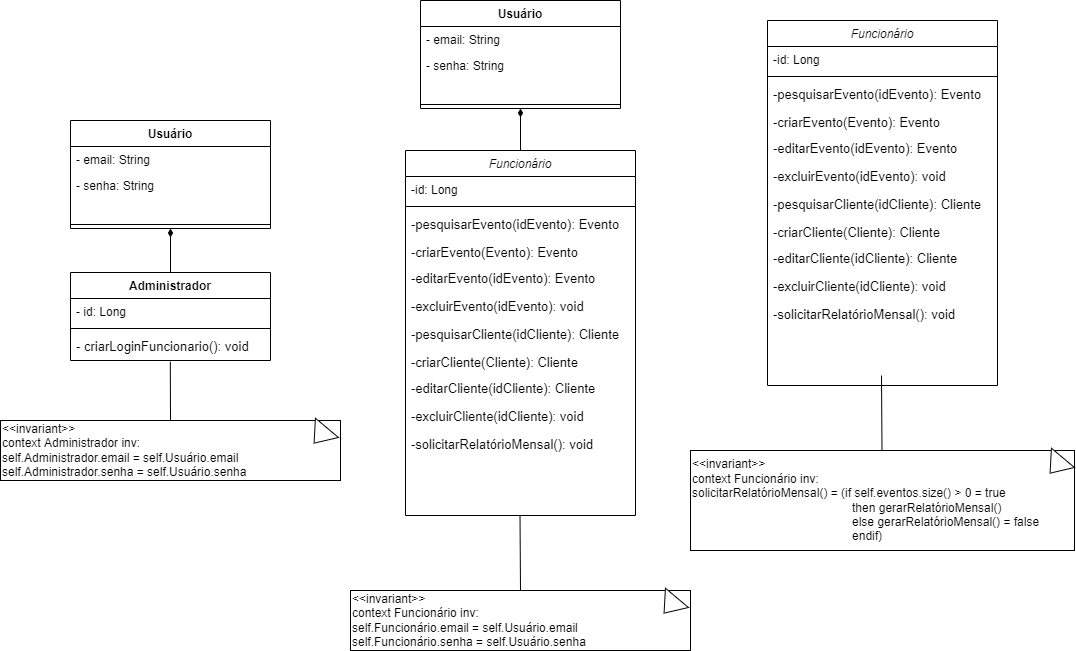

The diagram above was exported from draw.io. Its source (the exported page's mxGraphModel, read from the mxfile embedded in the PNG):
<mxGraphModel dx="3134" dy="899" grid="1" gridSize="10" guides="1" tooltips="1" connect="1" arrows="1" fold="1" page="1" pageScale="1" pageWidth="827" pageHeight="1169" math="0" shadow="0">
  <root>
    <mxCell id="0" />
    <mxCell id="1" parent="0" />
    <mxCell id="aI2b7ny9oLMZ1ZEuGfsn-1" value="Usuário" style="swimlane;fontStyle=1;align=center;verticalAlign=top;childLayout=stackLayout;horizontal=1;startSize=26;horizontalStack=0;resizeParent=1;resizeParentMax=0;resizeLast=0;collapsible=1;marginBottom=0;" vertex="1" parent="1">
      <mxGeometry x="-1210" y="170" width="200" height="108" as="geometry">
        <mxRectangle x="290" y="240" width="350" height="160" as="alternateBounds" />
      </mxGeometry>
    </mxCell>
    <mxCell id="aI2b7ny9oLMZ1ZEuGfsn-2" value="- email: String" style="text;strokeColor=none;fillColor=none;align=left;verticalAlign=top;spacingLeft=4;spacingRight=4;overflow=hidden;rotatable=0;points=[[0,0.5],[1,0.5]];portConstraint=eastwest;" vertex="1" parent="aI2b7ny9oLMZ1ZEuGfsn-1">
      <mxGeometry y="26" width="200" height="26" as="geometry" />
    </mxCell>
    <mxCell id="aI2b7ny9oLMZ1ZEuGfsn-3" value="- senha: String" style="text;strokeColor=none;fillColor=none;align=left;verticalAlign=top;spacingLeft=4;spacingRight=4;overflow=hidden;rotatable=0;points=[[0,0.5],[1,0.5]];portConstraint=eastwest;" vertex="1" parent="aI2b7ny9oLMZ1ZEuGfsn-1">
      <mxGeometry y="52" width="200" height="48" as="geometry" />
    </mxCell>
    <mxCell id="aI2b7ny9oLMZ1ZEuGfsn-4" value="" style="line;strokeWidth=1;fillColor=none;align=left;verticalAlign=middle;spacingTop=-1;spacingLeft=3;spacingRight=3;rotatable=0;labelPosition=right;points=[];portConstraint=eastwest;" vertex="1" parent="aI2b7ny9oLMZ1ZEuGfsn-1">
      <mxGeometry y="100" width="200" height="8" as="geometry" />
    </mxCell>
    <mxCell id="aI2b7ny9oLMZ1ZEuGfsn-5" value="Administrador" style="swimlane;fontStyle=1;align=center;verticalAlign=top;childLayout=stackLayout;horizontal=1;startSize=26;horizontalStack=0;resizeParent=1;resizeParentMax=0;resizeLast=0;collapsible=1;marginBottom=0;" vertex="1" parent="1">
      <mxGeometry x="-1210" y="322" width="200" height="88" as="geometry">
        <mxRectangle x="290" y="240" width="350" height="160" as="alternateBounds" />
      </mxGeometry>
    </mxCell>
    <mxCell id="aI2b7ny9oLMZ1ZEuGfsn-6" value="- id: Long" style="text;strokeColor=none;fillColor=none;align=left;verticalAlign=top;spacingLeft=4;spacingRight=4;overflow=hidden;rotatable=0;points=[[0,0.5],[1,0.5]];portConstraint=eastwest;" vertex="1" parent="aI2b7ny9oLMZ1ZEuGfsn-5">
      <mxGeometry y="26" width="200" height="26" as="geometry" />
    </mxCell>
    <mxCell id="aI2b7ny9oLMZ1ZEuGfsn-7" value="" style="line;strokeWidth=1;fillColor=none;align=left;verticalAlign=middle;spacingTop=-1;spacingLeft=3;spacingRight=3;rotatable=0;labelPosition=right;points=[];portConstraint=eastwest;" vertex="1" parent="aI2b7ny9oLMZ1ZEuGfsn-5">
      <mxGeometry y="52" width="200" height="8" as="geometry" />
    </mxCell>
    <mxCell id="aI2b7ny9oLMZ1ZEuGfsn-8" value="- criarLoginFuncionario(): void" style="text;align=left;verticalAlign=top;spacingLeft=4;spacingRight=4;overflow=hidden;rotatable=0;points=[[0,0.5],[1,0.5]];portConstraint=eastwest;fontSize=13;" vertex="1" parent="aI2b7ny9oLMZ1ZEuGfsn-5">
      <mxGeometry y="60" width="200" height="28" as="geometry" />
    </mxCell>
    <mxCell id="aI2b7ny9oLMZ1ZEuGfsn-9" style="edgeStyle=orthogonalEdgeStyle;rounded=0;orthogonalLoop=1;jettySize=auto;html=1;exitX=0.5;exitY=0;exitDx=0;exitDy=0;endArrow=diamondThin;endFill=1;entryX=0.5;entryY=1;entryDx=0;entryDy=0;" edge="1" parent="1" source="aI2b7ny9oLMZ1ZEuGfsn-5" target="aI2b7ny9oLMZ1ZEuGfsn-1">
      <mxGeometry relative="1" as="geometry">
        <mxPoint x="-920" y="379.9999999999998" as="sourcePoint" />
        <mxPoint x="-1091" y="287" as="targetPoint" />
        <Array as="points" />
      </mxGeometry>
    </mxCell>
    <mxCell id="aI2b7ny9oLMZ1ZEuGfsn-10" value="" style="endArrow=none;html=1;rounded=0;entryX=0.499;entryY=1.044;entryDx=0;entryDy=0;entryPerimeter=0;" edge="1" parent="1" target="aI2b7ny9oLMZ1ZEuGfsn-8">
      <mxGeometry width="50" height="50" relative="1" as="geometry">
        <mxPoint x="-1110" y="470" as="sourcePoint" />
        <mxPoint x="-1080" y="530" as="targetPoint" />
      </mxGeometry>
    </mxCell>
    <mxCell id="aI2b7ny9oLMZ1ZEuGfsn-16" value="&amp;lt;&amp;lt;invariant&amp;gt;&amp;gt;&lt;br&gt;context Administrador inv:&lt;br&gt;self.Administrador.email = self.Usuário.email&lt;br&gt;self.Administrador.senha = self.Usuário.senha" style="rounded=0;whiteSpace=wrap;html=1;align=left;" vertex="1" parent="1">
      <mxGeometry x="-1280" y="470" width="340" height="60" as="geometry" />
    </mxCell>
    <mxCell id="aI2b7ny9oLMZ1ZEuGfsn-17" value="" style="triangle;whiteSpace=wrap;html=1;rotation=130;" vertex="1" parent="1">
      <mxGeometry x="-970" y="470" width="20" height="30" as="geometry" />
    </mxCell>
    <mxCell id="aI2b7ny9oLMZ1ZEuGfsn-73" value="Usuário" style="swimlane;fontStyle=1;align=center;verticalAlign=top;childLayout=stackLayout;horizontal=1;startSize=26;horizontalStack=0;resizeParent=1;resizeParentMax=0;resizeLast=0;collapsible=1;marginBottom=0;" vertex="1" parent="1">
      <mxGeometry x="-860" y="50" width="200" height="108" as="geometry">
        <mxRectangle x="290" y="240" width="350" height="160" as="alternateBounds" />
      </mxGeometry>
    </mxCell>
    <mxCell id="aI2b7ny9oLMZ1ZEuGfsn-74" value="- email: String" style="text;strokeColor=none;fillColor=none;align=left;verticalAlign=top;spacingLeft=4;spacingRight=4;overflow=hidden;rotatable=0;points=[[0,0.5],[1,0.5]];portConstraint=eastwest;" vertex="1" parent="aI2b7ny9oLMZ1ZEuGfsn-73">
      <mxGeometry y="26" width="200" height="26" as="geometry" />
    </mxCell>
    <mxCell id="aI2b7ny9oLMZ1ZEuGfsn-75" value="- senha: String" style="text;strokeColor=none;fillColor=none;align=left;verticalAlign=top;spacingLeft=4;spacingRight=4;overflow=hidden;rotatable=0;points=[[0,0.5],[1,0.5]];portConstraint=eastwest;" vertex="1" parent="aI2b7ny9oLMZ1ZEuGfsn-73">
      <mxGeometry y="52" width="200" height="48" as="geometry" />
    </mxCell>
    <mxCell id="aI2b7ny9oLMZ1ZEuGfsn-76" value="" style="line;strokeWidth=1;fillColor=none;align=left;verticalAlign=middle;spacingTop=-1;spacingLeft=3;spacingRight=3;rotatable=0;labelPosition=right;points=[];portConstraint=eastwest;" vertex="1" parent="aI2b7ny9oLMZ1ZEuGfsn-73">
      <mxGeometry y="100" width="200" height="8" as="geometry" />
    </mxCell>
    <mxCell id="aI2b7ny9oLMZ1ZEuGfsn-81" style="edgeStyle=orthogonalEdgeStyle;rounded=0;orthogonalLoop=1;jettySize=auto;html=1;exitX=0.5;exitY=0;exitDx=0;exitDy=0;endArrow=diamondThin;endFill=1;entryX=0.5;entryY=1;entryDx=0;entryDy=0;" edge="1" parent="1" source="aI2b7ny9oLMZ1ZEuGfsn-85" target="aI2b7ny9oLMZ1ZEuGfsn-73">
      <mxGeometry relative="1" as="geometry">
        <mxPoint x="-760" y="280" as="sourcePoint" />
        <mxPoint x="-741" y="167" as="targetPoint" />
        <Array as="points" />
      </mxGeometry>
    </mxCell>
    <mxCell id="aI2b7ny9oLMZ1ZEuGfsn-82" value="" style="endArrow=none;html=1;rounded=0;entryX=0.499;entryY=1.044;entryDx=0;entryDy=0;entryPerimeter=0;" edge="1" parent="1">
      <mxGeometry width="50" height="50" relative="1" as="geometry">
        <mxPoint x="-760" y="640" as="sourcePoint" />
        <mxPoint x="-760.4999999999998" y="565.002" as="targetPoint" />
      </mxGeometry>
    </mxCell>
    <mxCell id="aI2b7ny9oLMZ1ZEuGfsn-83" value="&amp;lt;&amp;lt;invariant&amp;gt;&amp;gt;&lt;br&gt;context Funcionário inv:&lt;br&gt;self.Funcionário.email = self.Usuário.email&lt;br&gt;self.Funcionário.senha = self.Usuário.senha" style="rounded=0;whiteSpace=wrap;html=1;align=left;" vertex="1" parent="1">
      <mxGeometry x="-930" y="640" width="340" height="60" as="geometry" />
    </mxCell>
    <mxCell id="aI2b7ny9oLMZ1ZEuGfsn-84" value="" style="triangle;whiteSpace=wrap;html=1;rotation=130;" vertex="1" parent="1">
      <mxGeometry x="-620" y="640" width="20" height="30" as="geometry" />
    </mxCell>
    <mxCell id="aI2b7ny9oLMZ1ZEuGfsn-85" value="Funcionário" style="swimlane;fontStyle=2;align=center;verticalAlign=top;childLayout=stackLayout;horizontal=1;startSize=26;horizontalStack=0;resizeParent=1;resizeLast=0;collapsible=1;marginBottom=0;rounded=0;shadow=0;strokeWidth=1;" vertex="1" parent="1">
      <mxGeometry x="-875" y="200" width="230" height="365" as="geometry">
        <mxRectangle x="130" y="380" width="160" height="26" as="alternateBounds" />
      </mxGeometry>
    </mxCell>
    <mxCell id="aI2b7ny9oLMZ1ZEuGfsn-86" value="-id: Long" style="text;align=left;verticalAlign=top;spacingLeft=4;spacingRight=4;overflow=hidden;rotatable=0;points=[[0,0.5],[1,0.5]];portConstraint=eastwest;" vertex="1" parent="aI2b7ny9oLMZ1ZEuGfsn-85">
      <mxGeometry y="26" width="230" height="26" as="geometry" />
    </mxCell>
    <mxCell id="aI2b7ny9oLMZ1ZEuGfsn-87" value="" style="line;html=1;strokeWidth=1;align=left;verticalAlign=middle;spacingTop=-1;spacingLeft=3;spacingRight=3;rotatable=0;labelPosition=right;points=[];portConstraint=eastwest;" vertex="1" parent="aI2b7ny9oLMZ1ZEuGfsn-85">
      <mxGeometry y="52" width="230" height="8" as="geometry" />
    </mxCell>
    <mxCell id="aI2b7ny9oLMZ1ZEuGfsn-88" value="-pesquisarEvento(idEvento): Evento" style="text;align=left;verticalAlign=top;spacingLeft=4;spacingRight=4;overflow=hidden;rotatable=0;points=[[0,0.5],[1,0.5]];portConstraint=eastwest;fontSize=13;" vertex="1" parent="aI2b7ny9oLMZ1ZEuGfsn-85">
      <mxGeometry y="60" width="230" height="28" as="geometry" />
    </mxCell>
    <mxCell id="aI2b7ny9oLMZ1ZEuGfsn-89" value="-criarEvento(Evento): Evento" style="text;align=left;verticalAlign=top;spacingLeft=4;spacingRight=4;overflow=hidden;rotatable=0;points=[[0,0.5],[1,0.5]];portConstraint=eastwest;fontStyle=0;fontSize=13;" vertex="1" parent="aI2b7ny9oLMZ1ZEuGfsn-85">
      <mxGeometry y="88" width="230" height="26" as="geometry" />
    </mxCell>
    <mxCell id="aI2b7ny9oLMZ1ZEuGfsn-90" value="-editarEvento(idEvento): Evento" style="text;align=left;verticalAlign=top;spacingLeft=4;spacingRight=4;overflow=hidden;rotatable=0;points=[[0,0.5],[1,0.5]];portConstraint=eastwest;fontSize=13;" vertex="1" parent="aI2b7ny9oLMZ1ZEuGfsn-85">
      <mxGeometry y="114" width="230" height="28" as="geometry" />
    </mxCell>
    <mxCell id="aI2b7ny9oLMZ1ZEuGfsn-91" value="-excluirEvento(idEvento): void" style="text;align=left;verticalAlign=top;spacingLeft=4;spacingRight=4;overflow=hidden;rotatable=0;points=[[0,0.5],[1,0.5]];portConstraint=eastwest;fontSize=13;" vertex="1" parent="aI2b7ny9oLMZ1ZEuGfsn-85">
      <mxGeometry y="142" width="230" height="28" as="geometry" />
    </mxCell>
    <mxCell id="aI2b7ny9oLMZ1ZEuGfsn-92" value="-pesquisarCliente(idCliente): Cliente" style="text;align=left;verticalAlign=top;spacingLeft=4;spacingRight=4;overflow=hidden;rotatable=0;points=[[0,0.5],[1,0.5]];portConstraint=eastwest;fontSize=13;" vertex="1" parent="aI2b7ny9oLMZ1ZEuGfsn-85">
      <mxGeometry y="170" width="230" height="28" as="geometry" />
    </mxCell>
    <mxCell id="aI2b7ny9oLMZ1ZEuGfsn-93" value="-criarCliente(Cliente): Cliente" style="text;align=left;verticalAlign=top;spacingLeft=4;spacingRight=4;overflow=hidden;rotatable=0;points=[[0,0.5],[1,0.5]];portConstraint=eastwest;fontStyle=0;fontSize=13;" vertex="1" parent="aI2b7ny9oLMZ1ZEuGfsn-85">
      <mxGeometry y="198" width="230" height="26" as="geometry" />
    </mxCell>
    <mxCell id="aI2b7ny9oLMZ1ZEuGfsn-94" value="-editarCliente(idCliente): Cliente" style="text;align=left;verticalAlign=top;spacingLeft=4;spacingRight=4;overflow=hidden;rotatable=0;points=[[0,0.5],[1,0.5]];portConstraint=eastwest;fontSize=13;" vertex="1" parent="aI2b7ny9oLMZ1ZEuGfsn-85">
      <mxGeometry y="224" width="230" height="28" as="geometry" />
    </mxCell>
    <mxCell id="aI2b7ny9oLMZ1ZEuGfsn-95" value="-excluirCliente(idCliente): void" style="text;align=left;verticalAlign=top;spacingLeft=4;spacingRight=4;overflow=hidden;rotatable=0;points=[[0,0.5],[1,0.5]];portConstraint=eastwest;fontSize=13;" vertex="1" parent="aI2b7ny9oLMZ1ZEuGfsn-85">
      <mxGeometry y="252" width="230" height="28" as="geometry" />
    </mxCell>
    <mxCell id="aI2b7ny9oLMZ1ZEuGfsn-96" value="-solicitarRelatórioMensal(): void" style="text;align=left;verticalAlign=top;spacingLeft=4;spacingRight=4;overflow=hidden;rotatable=0;points=[[0,0.5],[1,0.5]];portConstraint=eastwest;fontSize=13;" vertex="1" parent="aI2b7ny9oLMZ1ZEuGfsn-85">
      <mxGeometry y="280" width="230" height="28" as="geometry" />
    </mxCell>
    <mxCell id="aI2b7ny9oLMZ1ZEuGfsn-102" value="Funcionário" style="swimlane;fontStyle=2;align=center;verticalAlign=top;childLayout=stackLayout;horizontal=1;startSize=26;horizontalStack=0;resizeParent=1;resizeLast=0;collapsible=1;marginBottom=0;rounded=0;shadow=0;strokeWidth=1;" vertex="1" parent="1">
      <mxGeometry x="-513" y="70" width="230" height="365" as="geometry">
        <mxRectangle x="130" y="380" width="160" height="26" as="alternateBounds" />
      </mxGeometry>
    </mxCell>
    <mxCell id="aI2b7ny9oLMZ1ZEuGfsn-103" value="-id: Long" style="text;align=left;verticalAlign=top;spacingLeft=4;spacingRight=4;overflow=hidden;rotatable=0;points=[[0,0.5],[1,0.5]];portConstraint=eastwest;" vertex="1" parent="aI2b7ny9oLMZ1ZEuGfsn-102">
      <mxGeometry y="26" width="230" height="26" as="geometry" />
    </mxCell>
    <mxCell id="aI2b7ny9oLMZ1ZEuGfsn-104" value="" style="line;html=1;strokeWidth=1;align=left;verticalAlign=middle;spacingTop=-1;spacingLeft=3;spacingRight=3;rotatable=0;labelPosition=right;points=[];portConstraint=eastwest;" vertex="1" parent="aI2b7ny9oLMZ1ZEuGfsn-102">
      <mxGeometry y="52" width="230" height="8" as="geometry" />
    </mxCell>
    <mxCell id="aI2b7ny9oLMZ1ZEuGfsn-105" value="-pesquisarEvento(idEvento): Evento" style="text;align=left;verticalAlign=top;spacingLeft=4;spacingRight=4;overflow=hidden;rotatable=0;points=[[0,0.5],[1,0.5]];portConstraint=eastwest;fontSize=13;" vertex="1" parent="aI2b7ny9oLMZ1ZEuGfsn-102">
      <mxGeometry y="60" width="230" height="28" as="geometry" />
    </mxCell>
    <mxCell id="aI2b7ny9oLMZ1ZEuGfsn-106" value="-criarEvento(Evento): Evento" style="text;align=left;verticalAlign=top;spacingLeft=4;spacingRight=4;overflow=hidden;rotatable=0;points=[[0,0.5],[1,0.5]];portConstraint=eastwest;fontStyle=0;fontSize=13;" vertex="1" parent="aI2b7ny9oLMZ1ZEuGfsn-102">
      <mxGeometry y="88" width="230" height="26" as="geometry" />
    </mxCell>
    <mxCell id="aI2b7ny9oLMZ1ZEuGfsn-107" value="-editarEvento(idEvento): Evento" style="text;align=left;verticalAlign=top;spacingLeft=4;spacingRight=4;overflow=hidden;rotatable=0;points=[[0,0.5],[1,0.5]];portConstraint=eastwest;fontSize=13;" vertex="1" parent="aI2b7ny9oLMZ1ZEuGfsn-102">
      <mxGeometry y="114" width="230" height="28" as="geometry" />
    </mxCell>
    <mxCell id="aI2b7ny9oLMZ1ZEuGfsn-108" value="-excluirEvento(idEvento): void" style="text;align=left;verticalAlign=top;spacingLeft=4;spacingRight=4;overflow=hidden;rotatable=0;points=[[0,0.5],[1,0.5]];portConstraint=eastwest;fontSize=13;" vertex="1" parent="aI2b7ny9oLMZ1ZEuGfsn-102">
      <mxGeometry y="142" width="230" height="28" as="geometry" />
    </mxCell>
    <mxCell id="aI2b7ny9oLMZ1ZEuGfsn-109" value="-pesquisarCliente(idCliente): Cliente" style="text;align=left;verticalAlign=top;spacingLeft=4;spacingRight=4;overflow=hidden;rotatable=0;points=[[0,0.5],[1,0.5]];portConstraint=eastwest;fontSize=13;" vertex="1" parent="aI2b7ny9oLMZ1ZEuGfsn-102">
      <mxGeometry y="170" width="230" height="28" as="geometry" />
    </mxCell>
    <mxCell id="aI2b7ny9oLMZ1ZEuGfsn-110" value="-criarCliente(Cliente): Cliente" style="text;align=left;verticalAlign=top;spacingLeft=4;spacingRight=4;overflow=hidden;rotatable=0;points=[[0,0.5],[1,0.5]];portConstraint=eastwest;fontStyle=0;fontSize=13;" vertex="1" parent="aI2b7ny9oLMZ1ZEuGfsn-102">
      <mxGeometry y="198" width="230" height="26" as="geometry" />
    </mxCell>
    <mxCell id="aI2b7ny9oLMZ1ZEuGfsn-111" value="-editarCliente(idCliente): Cliente" style="text;align=left;verticalAlign=top;spacingLeft=4;spacingRight=4;overflow=hidden;rotatable=0;points=[[0,0.5],[1,0.5]];portConstraint=eastwest;fontSize=13;" vertex="1" parent="aI2b7ny9oLMZ1ZEuGfsn-102">
      <mxGeometry y="224" width="230" height="28" as="geometry" />
    </mxCell>
    <mxCell id="aI2b7ny9oLMZ1ZEuGfsn-112" value="-excluirCliente(idCliente): void" style="text;align=left;verticalAlign=top;spacingLeft=4;spacingRight=4;overflow=hidden;rotatable=0;points=[[0,0.5],[1,0.5]];portConstraint=eastwest;fontSize=13;" vertex="1" parent="aI2b7ny9oLMZ1ZEuGfsn-102">
      <mxGeometry y="252" width="230" height="28" as="geometry" />
    </mxCell>
    <mxCell id="aI2b7ny9oLMZ1ZEuGfsn-113" value="-solicitarRelatórioMensal(): void" style="text;align=left;verticalAlign=top;spacingLeft=4;spacingRight=4;overflow=hidden;rotatable=0;points=[[0,0.5],[1,0.5]];portConstraint=eastwest;fontSize=13;" vertex="1" parent="aI2b7ny9oLMZ1ZEuGfsn-102">
      <mxGeometry y="280" width="230" height="28" as="geometry" />
    </mxCell>
    <mxCell id="aI2b7ny9oLMZ1ZEuGfsn-114" value="" style="endArrow=none;html=1;rounded=0;entryX=0.499;entryY=1.044;entryDx=0;entryDy=0;entryPerimeter=0;" edge="1" parent="1">
      <mxGeometry width="50" height="50" relative="1" as="geometry">
        <mxPoint x="-398.5" y="499.9999999999998" as="sourcePoint" />
        <mxPoint x="-399" y="425.00199999999995" as="targetPoint" />
      </mxGeometry>
    </mxCell>
    <mxCell id="aI2b7ny9oLMZ1ZEuGfsn-115" value="&amp;lt;&amp;lt;invariant&amp;gt;&amp;gt;&lt;br&gt;context Funcionário inv:&lt;br&gt;solicitarRelatórioMensal() = (if self.eventos.size() &amp;gt; 0 = true&lt;br&gt;&lt;span style=&quot;white-space: pre&quot;&gt;&#09;&lt;/span&gt;&lt;span style=&quot;white-space: pre&quot;&gt;&#09;&lt;/span&gt;&lt;span style=&quot;white-space: pre&quot;&gt;&#09;&lt;/span&gt;&lt;span style=&quot;white-space: pre&quot;&gt;&#09;&lt;/span&gt;&lt;span style=&quot;white-space: pre&quot;&gt;&#09;&lt;/span&gt;&lt;span style=&quot;white-space: pre&quot;&gt;&#09;&lt;/span&gt;then gerarRelatórioMensal()&lt;br&gt;&lt;span style=&quot;white-space: pre&quot;&gt;&#09;&lt;/span&gt;&lt;span style=&quot;white-space: pre&quot;&gt;&#09;&lt;/span&gt;&lt;span style=&quot;white-space: pre&quot;&gt;&#09;&lt;/span&gt;&lt;span style=&quot;white-space: pre&quot;&gt;&#09;&lt;/span&gt;&lt;span style=&quot;white-space: pre&quot;&gt;&#09;&lt;/span&gt;&lt;span style=&quot;white-space: pre&quot;&gt;&#09;&lt;/span&gt;else gerarRelatórioMensal() = false&lt;br&gt;&lt;span style=&quot;white-space: pre&quot;&gt;&#09;&lt;/span&gt;&lt;span style=&quot;white-space: pre&quot;&gt;&#09;&lt;/span&gt;&lt;span style=&quot;white-space: pre&quot;&gt;&#09;&lt;/span&gt;&lt;span style=&quot;white-space: pre&quot;&gt;&#09;&lt;/span&gt;&lt;span style=&quot;white-space: pre&quot;&gt;&#09;&lt;/span&gt;&lt;span style=&quot;white-space: pre&quot;&gt;&#09;&lt;/span&gt;endif)" style="rounded=0;whiteSpace=wrap;html=1;align=left;" vertex="1" parent="1">
      <mxGeometry x="-590" y="500" width="384" height="100" as="geometry" />
    </mxCell>
    <mxCell id="aI2b7ny9oLMZ1ZEuGfsn-116" value="" style="triangle;whiteSpace=wrap;html=1;rotation=130;" vertex="1" parent="1">
      <mxGeometry x="-234" y="500" width="20" height="30" as="geometry" />
    </mxCell>
  </root>
</mxGraphModel>